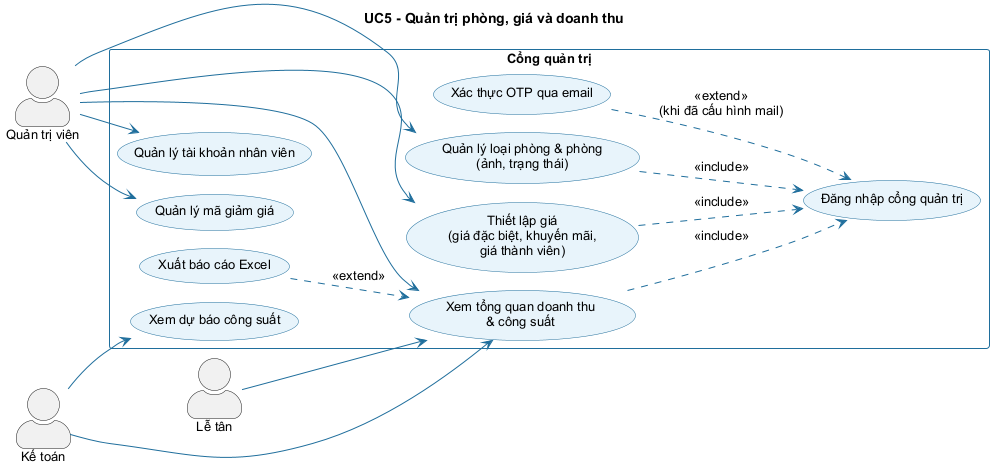

The diagram above was rendered by PlantUML. Its source (embedded in the PNG):
@startuml uc5-quan-tri-phong-gia
!include common.iuml
title UC5 - Quản trị phòng, giá và doanh thu

actor "Quản trị viên" as Admin
actor "Lễ tân" as Staff
actor "Kế toán" as Accountant

rectangle "Cổng quản trị" {
  usecase "Đăng nhập cổng quản trị" as UC_Login
  usecase "Xác thực OTP qua email" as UC_Otp
  usecase "Quản lý loại phòng & phòng\n(ảnh, trạng thái)" as UC_Rooms
  usecase "Thiết lập giá\n(giá đặc biệt, khuyến mãi,\ngiá thành viên)" as UC_Pricing
  usecase "Quản lý mã giảm giá" as UC_Codes
  usecase "Quản lý tài khoản nhân viên" as UC_StaffAcc
  usecase "Xem tổng quan doanh thu\n& công suất" as UC_Dashboard
  usecase "Xuất báo cáo Excel" as UC_Export
  usecase "Xem dự báo công suất" as UC_Forecast
}

Admin --> UC_Rooms
Admin --> UC_Pricing
Admin --> UC_Codes
Admin --> UC_StaffAcc
Admin --> UC_Dashboard
Staff --> UC_Dashboard
Accountant --> UC_Dashboard
Accountant --> UC_Forecast

UC_Rooms ..> UC_Login : <<include>>
UC_Pricing ..> UC_Login : <<include>>
UC_Dashboard ..> UC_Login : <<include>>
UC_Otp ..> UC_Login : <<extend>>\n(khi đã cấu hình mail)
UC_Export ..> UC_Dashboard : <<extend>>
@enduml